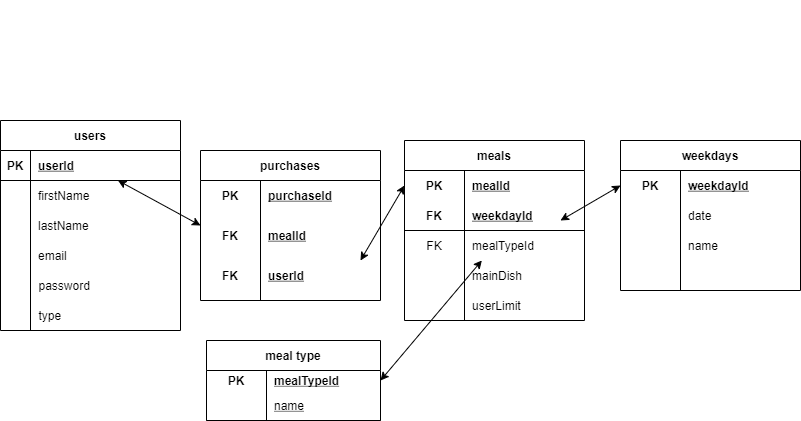

The diagram above was exported from draw.io. Its source (the exported page's mxGraphModel, read from the mxfile embedded in the PNG):
<mxGraphModel dx="1038" dy="500" grid="1" gridSize="10" guides="1" tooltips="1" connect="1" arrows="1" fold="1" page="1" pageScale="1" pageWidth="827" pageHeight="1169" math="0" shadow="0">
  <root>
    <mxCell id="0" />
    <mxCell id="1" parent="0" />
    <mxCell id="pWGAan2U71SMH0lJjc-j-7" value="" style="endArrow=classic;startArrow=classic;html=1;rounded=0;entryX=0;entryY=0.5;entryDx=0;entryDy=0;" parent="1" edge="1" source="rXzDC1S-3HmbVTUK9-Rp-5">
      <mxGeometry width="50" height="50" relative="1" as="geometry">
        <mxPoint x="140" y="288.78999999999996" as="sourcePoint" />
        <mxPoint x="200" y="285" as="targetPoint" />
      </mxGeometry>
    </mxCell>
    <mxCell id="rXzDC1S-3HmbVTUK9-Rp-19" value="" style="group" vertex="1" connectable="0" parent="1">
      <mxGeometry y="180" width="180.5" height="210" as="geometry" />
    </mxCell>
    <mxCell id="rXzDC1S-3HmbVTUK9-Rp-4" value="users" style="shape=table;startSize=30;container=1;collapsible=1;childLayout=tableLayout;fixedRows=1;rowLines=0;fontStyle=1;align=center;resizeLast=1;" vertex="1" parent="rXzDC1S-3HmbVTUK9-Rp-19">
      <mxGeometry width="180" height="210" as="geometry" />
    </mxCell>
    <mxCell id="rXzDC1S-3HmbVTUK9-Rp-5" value="" style="shape=partialRectangle;collapsible=0;dropTarget=0;pointerEvents=0;fillColor=none;top=0;left=0;bottom=1;right=0;points=[[0,0.5],[1,0.5]];portConstraint=eastwest;" vertex="1" parent="rXzDC1S-3HmbVTUK9-Rp-4">
      <mxGeometry y="30" width="180" height="30" as="geometry" />
    </mxCell>
    <mxCell id="rXzDC1S-3HmbVTUK9-Rp-6" value="PK" style="shape=partialRectangle;connectable=0;fillColor=none;top=0;left=0;bottom=0;right=0;fontStyle=1;overflow=hidden;" vertex="1" parent="rXzDC1S-3HmbVTUK9-Rp-5">
      <mxGeometry width="30" height="30" as="geometry">
        <mxRectangle width="30" height="30" as="alternateBounds" />
      </mxGeometry>
    </mxCell>
    <mxCell id="rXzDC1S-3HmbVTUK9-Rp-7" value="userId" style="shape=partialRectangle;connectable=0;fillColor=none;top=0;left=0;bottom=0;right=0;align=left;spacingLeft=6;fontStyle=5;overflow=hidden;" vertex="1" parent="rXzDC1S-3HmbVTUK9-Rp-5">
      <mxGeometry x="30" width="150" height="30" as="geometry">
        <mxRectangle width="150" height="30" as="alternateBounds" />
      </mxGeometry>
    </mxCell>
    <mxCell id="rXzDC1S-3HmbVTUK9-Rp-8" value="" style="shape=partialRectangle;collapsible=0;dropTarget=0;pointerEvents=0;fillColor=none;top=0;left=0;bottom=0;right=0;points=[[0,0.5],[1,0.5]];portConstraint=eastwest;" vertex="1" parent="rXzDC1S-3HmbVTUK9-Rp-4">
      <mxGeometry y="60" width="180" height="30" as="geometry" />
    </mxCell>
    <mxCell id="rXzDC1S-3HmbVTUK9-Rp-9" value="" style="shape=partialRectangle;connectable=0;fillColor=none;top=0;left=0;bottom=0;right=0;editable=1;overflow=hidden;" vertex="1" parent="rXzDC1S-3HmbVTUK9-Rp-8">
      <mxGeometry width="30" height="30" as="geometry">
        <mxRectangle width="30" height="30" as="alternateBounds" />
      </mxGeometry>
    </mxCell>
    <mxCell id="rXzDC1S-3HmbVTUK9-Rp-10" value="firstName" style="shape=partialRectangle;connectable=0;fillColor=none;top=0;left=0;bottom=0;right=0;align=left;spacingLeft=6;overflow=hidden;" vertex="1" parent="rXzDC1S-3HmbVTUK9-Rp-8">
      <mxGeometry x="30" width="150" height="30" as="geometry">
        <mxRectangle width="150" height="30" as="alternateBounds" />
      </mxGeometry>
    </mxCell>
    <mxCell id="rXzDC1S-3HmbVTUK9-Rp-11" value="" style="shape=partialRectangle;collapsible=0;dropTarget=0;pointerEvents=0;fillColor=none;top=0;left=0;bottom=0;right=0;points=[[0,0.5],[1,0.5]];portConstraint=eastwest;" vertex="1" parent="rXzDC1S-3HmbVTUK9-Rp-4">
      <mxGeometry y="90" width="180" height="30" as="geometry" />
    </mxCell>
    <mxCell id="rXzDC1S-3HmbVTUK9-Rp-12" value="" style="shape=partialRectangle;connectable=0;fillColor=none;top=0;left=0;bottom=0;right=0;editable=1;overflow=hidden;" vertex="1" parent="rXzDC1S-3HmbVTUK9-Rp-11">
      <mxGeometry width="30" height="30" as="geometry">
        <mxRectangle width="30" height="30" as="alternateBounds" />
      </mxGeometry>
    </mxCell>
    <mxCell id="rXzDC1S-3HmbVTUK9-Rp-13" value="lastName" style="shape=partialRectangle;connectable=0;fillColor=none;top=0;left=0;bottom=0;right=0;align=left;spacingLeft=6;overflow=hidden;" vertex="1" parent="rXzDC1S-3HmbVTUK9-Rp-11">
      <mxGeometry x="30" width="150" height="30" as="geometry">
        <mxRectangle width="150" height="30" as="alternateBounds" />
      </mxGeometry>
    </mxCell>
    <mxCell id="rXzDC1S-3HmbVTUK9-Rp-14" value="" style="shape=partialRectangle;collapsible=0;dropTarget=0;pointerEvents=0;fillColor=none;top=0;left=0;bottom=0;right=0;points=[[0,0.5],[1,0.5]];portConstraint=eastwest;" vertex="1" parent="rXzDC1S-3HmbVTUK9-Rp-4">
      <mxGeometry y="120" width="180" height="30" as="geometry" />
    </mxCell>
    <mxCell id="rXzDC1S-3HmbVTUK9-Rp-15" value="" style="shape=partialRectangle;connectable=0;fillColor=none;top=0;left=0;bottom=0;right=0;editable=1;overflow=hidden;" vertex="1" parent="rXzDC1S-3HmbVTUK9-Rp-14">
      <mxGeometry width="30" height="30" as="geometry">
        <mxRectangle width="30" height="30" as="alternateBounds" />
      </mxGeometry>
    </mxCell>
    <mxCell id="rXzDC1S-3HmbVTUK9-Rp-16" value="email" style="shape=partialRectangle;connectable=0;fillColor=none;top=0;left=0;bottom=0;right=0;align=left;spacingLeft=6;overflow=hidden;" vertex="1" parent="rXzDC1S-3HmbVTUK9-Rp-14">
      <mxGeometry x="30" width="150" height="30" as="geometry">
        <mxRectangle width="150" height="30" as="alternateBounds" />
      </mxGeometry>
    </mxCell>
    <mxCell id="rXzDC1S-3HmbVTUK9-Rp-17" value="password" style="shape=partialRectangle;connectable=0;fillColor=none;top=0;left=0;bottom=0;right=0;align=left;spacingLeft=6;overflow=hidden;" vertex="1" parent="rXzDC1S-3HmbVTUK9-Rp-19">
      <mxGeometry x="30.5" y="150" width="150" height="30" as="geometry">
        <mxRectangle width="150" height="30" as="alternateBounds" />
      </mxGeometry>
    </mxCell>
    <mxCell id="rXzDC1S-3HmbVTUK9-Rp-18" value="type" style="shape=partialRectangle;connectable=0;fillColor=none;top=0;left=0;bottom=0;right=0;align=left;spacingLeft=6;overflow=hidden;" vertex="1" parent="rXzDC1S-3HmbVTUK9-Rp-19">
      <mxGeometry x="30.5" y="180" width="150" height="30" as="geometry">
        <mxRectangle width="150" height="30" as="alternateBounds" />
      </mxGeometry>
    </mxCell>
    <mxCell id="rXzDC1S-3HmbVTUK9-Rp-68" value="" style="group" vertex="1" connectable="0" parent="1">
      <mxGeometry x="360" y="60" width="180" height="180" as="geometry" />
    </mxCell>
    <mxCell id="rXzDC1S-3HmbVTUK9-Rp-69" value="" style="group" vertex="1" connectable="0" parent="rXzDC1S-3HmbVTUK9-Rp-68">
      <mxGeometry x="44" y="140" width="180" height="180" as="geometry" />
    </mxCell>
    <mxCell id="rXzDC1S-3HmbVTUK9-Rp-52" value="meals" style="shape=table;startSize=30;container=1;collapsible=1;childLayout=tableLayout;fixedRows=1;rowLines=0;fontStyle=1;align=center;resizeLast=1;" vertex="1" parent="rXzDC1S-3HmbVTUK9-Rp-69">
      <mxGeometry width="180" height="180" as="geometry" />
    </mxCell>
    <mxCell id="rXzDC1S-3HmbVTUK9-Rp-53" value="" style="shape=partialRectangle;collapsible=0;dropTarget=0;pointerEvents=0;fillColor=none;top=0;left=0;bottom=0;right=0;points=[[0,0.5],[1,0.5]];portConstraint=eastwest;" vertex="1" parent="rXzDC1S-3HmbVTUK9-Rp-52">
      <mxGeometry y="30" width="180" height="30" as="geometry" />
    </mxCell>
    <mxCell id="rXzDC1S-3HmbVTUK9-Rp-54" value="PK" style="shape=partialRectangle;connectable=0;fillColor=none;top=0;left=0;bottom=0;right=0;fontStyle=1;overflow=hidden;" vertex="1" parent="rXzDC1S-3HmbVTUK9-Rp-53">
      <mxGeometry width="60" height="30" as="geometry">
        <mxRectangle width="60" height="30" as="alternateBounds" />
      </mxGeometry>
    </mxCell>
    <mxCell id="rXzDC1S-3HmbVTUK9-Rp-55" value="mealId" style="shape=partialRectangle;connectable=0;fillColor=none;top=0;left=0;bottom=0;right=0;align=left;spacingLeft=6;fontStyle=5;overflow=hidden;" vertex="1" parent="rXzDC1S-3HmbVTUK9-Rp-53">
      <mxGeometry x="60" width="120" height="30" as="geometry">
        <mxRectangle width="120" height="30" as="alternateBounds" />
      </mxGeometry>
    </mxCell>
    <mxCell id="rXzDC1S-3HmbVTUK9-Rp-56" value="" style="shape=partialRectangle;collapsible=0;dropTarget=0;pointerEvents=0;fillColor=none;top=0;left=0;bottom=1;right=0;points=[[0,0.5],[1,0.5]];portConstraint=eastwest;" vertex="1" parent="rXzDC1S-3HmbVTUK9-Rp-52">
      <mxGeometry y="60" width="180" height="30" as="geometry" />
    </mxCell>
    <mxCell id="rXzDC1S-3HmbVTUK9-Rp-57" value="FK" style="shape=partialRectangle;connectable=0;fillColor=none;top=0;left=0;bottom=0;right=0;fontStyle=1;overflow=hidden;" vertex="1" parent="rXzDC1S-3HmbVTUK9-Rp-56">
      <mxGeometry width="60" height="30" as="geometry">
        <mxRectangle width="60" height="30" as="alternateBounds" />
      </mxGeometry>
    </mxCell>
    <mxCell id="rXzDC1S-3HmbVTUK9-Rp-58" value="weekdayId" style="shape=partialRectangle;connectable=0;fillColor=none;top=0;left=0;bottom=0;right=0;align=left;spacingLeft=6;fontStyle=5;overflow=hidden;" vertex="1" parent="rXzDC1S-3HmbVTUK9-Rp-56">
      <mxGeometry x="60" width="120" height="30" as="geometry">
        <mxRectangle width="120" height="30" as="alternateBounds" />
      </mxGeometry>
    </mxCell>
    <mxCell id="rXzDC1S-3HmbVTUK9-Rp-59" value="" style="shape=partialRectangle;collapsible=0;dropTarget=0;pointerEvents=0;fillColor=none;top=0;left=0;bottom=0;right=0;points=[[0,0.5],[1,0.5]];portConstraint=eastwest;" vertex="1" parent="rXzDC1S-3HmbVTUK9-Rp-52">
      <mxGeometry y="90" width="180" height="30" as="geometry" />
    </mxCell>
    <mxCell id="rXzDC1S-3HmbVTUK9-Rp-60" value="FK" style="shape=partialRectangle;connectable=0;fillColor=none;top=0;left=0;bottom=0;right=0;editable=1;overflow=hidden;" vertex="1" parent="rXzDC1S-3HmbVTUK9-Rp-59">
      <mxGeometry width="60" height="30" as="geometry">
        <mxRectangle width="60" height="30" as="alternateBounds" />
      </mxGeometry>
    </mxCell>
    <mxCell id="rXzDC1S-3HmbVTUK9-Rp-61" value="mealTypeId" style="shape=partialRectangle;connectable=0;fillColor=none;top=0;left=0;bottom=0;right=0;align=left;spacingLeft=6;overflow=hidden;" vertex="1" parent="rXzDC1S-3HmbVTUK9-Rp-59">
      <mxGeometry x="60" width="120" height="30" as="geometry">
        <mxRectangle width="120" height="30" as="alternateBounds" />
      </mxGeometry>
    </mxCell>
    <mxCell id="rXzDC1S-3HmbVTUK9-Rp-62" value="" style="shape=partialRectangle;collapsible=0;dropTarget=0;pointerEvents=0;fillColor=none;top=0;left=0;bottom=0;right=0;points=[[0,0.5],[1,0.5]];portConstraint=eastwest;" vertex="1" parent="rXzDC1S-3HmbVTUK9-Rp-52">
      <mxGeometry y="120" width="180" height="30" as="geometry" />
    </mxCell>
    <mxCell id="rXzDC1S-3HmbVTUK9-Rp-63" value="" style="shape=partialRectangle;connectable=0;fillColor=none;top=0;left=0;bottom=0;right=0;editable=1;overflow=hidden;" vertex="1" parent="rXzDC1S-3HmbVTUK9-Rp-62">
      <mxGeometry width="60" height="30" as="geometry">
        <mxRectangle width="60" height="30" as="alternateBounds" />
      </mxGeometry>
    </mxCell>
    <mxCell id="rXzDC1S-3HmbVTUK9-Rp-64" value="mainDish" style="shape=partialRectangle;connectable=0;fillColor=none;top=0;left=0;bottom=0;right=0;align=left;spacingLeft=6;overflow=hidden;" vertex="1" parent="rXzDC1S-3HmbVTUK9-Rp-62">
      <mxGeometry x="60" width="120" height="30" as="geometry">
        <mxRectangle width="120" height="30" as="alternateBounds" />
      </mxGeometry>
    </mxCell>
    <mxCell id="rXzDC1S-3HmbVTUK9-Rp-67" value="userLimit" style="shape=partialRectangle;connectable=0;fillColor=none;top=0;left=0;bottom=0;right=0;align=left;spacingLeft=6;overflow=hidden;" vertex="1" parent="rXzDC1S-3HmbVTUK9-Rp-69">
      <mxGeometry x="60" y="150" width="120" height="30" as="geometry">
        <mxRectangle width="120" height="30" as="alternateBounds" />
      </mxGeometry>
    </mxCell>
    <mxCell id="rXzDC1S-3HmbVTUK9-Rp-102" value="" style="endArrow=classic;startArrow=classic;html=1;rounded=0;entryX=0;entryY=0.5;entryDx=0;entryDy=0;" edge="1" parent="rXzDC1S-3HmbVTUK9-Rp-69" target="rXzDC1S-3HmbVTUK9-Rp-53">
      <mxGeometry width="50" height="50" relative="1" as="geometry">
        <mxPoint x="-44" y="120" as="sourcePoint" />
        <mxPoint x="38.5" y="165" as="targetPoint" />
      </mxGeometry>
    </mxCell>
    <mxCell id="rXzDC1S-3HmbVTUK9-Rp-71" value="weekdays" style="shape=table;startSize=30;container=1;collapsible=1;childLayout=tableLayout;fixedRows=1;rowLines=0;fontStyle=1;align=center;resizeLast=1;" vertex="1" parent="1">
      <mxGeometry x="620" y="200" width="180" height="150" as="geometry" />
    </mxCell>
    <mxCell id="rXzDC1S-3HmbVTUK9-Rp-72" value="" style="shape=partialRectangle;collapsible=0;dropTarget=0;pointerEvents=0;fillColor=none;top=0;left=0;bottom=0;right=0;points=[[0,0.5],[1,0.5]];portConstraint=eastwest;" vertex="1" parent="rXzDC1S-3HmbVTUK9-Rp-71">
      <mxGeometry y="30" width="180" height="30" as="geometry" />
    </mxCell>
    <mxCell id="rXzDC1S-3HmbVTUK9-Rp-73" value="PK" style="shape=partialRectangle;connectable=0;fillColor=none;top=0;left=0;bottom=0;right=0;fontStyle=1;overflow=hidden;" vertex="1" parent="rXzDC1S-3HmbVTUK9-Rp-72">
      <mxGeometry width="60" height="30" as="geometry">
        <mxRectangle width="60" height="30" as="alternateBounds" />
      </mxGeometry>
    </mxCell>
    <mxCell id="rXzDC1S-3HmbVTUK9-Rp-74" value="weekdayId" style="shape=partialRectangle;connectable=0;fillColor=none;top=0;left=0;bottom=0;right=0;align=left;spacingLeft=6;fontStyle=5;overflow=hidden;" vertex="1" parent="rXzDC1S-3HmbVTUK9-Rp-72">
      <mxGeometry x="60" width="120" height="30" as="geometry">
        <mxRectangle width="120" height="30" as="alternateBounds" />
      </mxGeometry>
    </mxCell>
    <mxCell id="rXzDC1S-3HmbVTUK9-Rp-78" value="" style="shape=partialRectangle;collapsible=0;dropTarget=0;pointerEvents=0;fillColor=none;top=0;left=0;bottom=0;right=0;points=[[0,0.5],[1,0.5]];portConstraint=eastwest;" vertex="1" parent="rXzDC1S-3HmbVTUK9-Rp-71">
      <mxGeometry y="60" width="180" height="30" as="geometry" />
    </mxCell>
    <mxCell id="rXzDC1S-3HmbVTUK9-Rp-79" value="" style="shape=partialRectangle;connectable=0;fillColor=none;top=0;left=0;bottom=0;right=0;editable=1;overflow=hidden;" vertex="1" parent="rXzDC1S-3HmbVTUK9-Rp-78">
      <mxGeometry width="60" height="30" as="geometry">
        <mxRectangle width="60" height="30" as="alternateBounds" />
      </mxGeometry>
    </mxCell>
    <mxCell id="rXzDC1S-3HmbVTUK9-Rp-80" value="date" style="shape=partialRectangle;connectable=0;fillColor=none;top=0;left=0;bottom=0;right=0;align=left;spacingLeft=6;overflow=hidden;" vertex="1" parent="rXzDC1S-3HmbVTUK9-Rp-78">
      <mxGeometry x="60" width="120" height="30" as="geometry">
        <mxRectangle width="120" height="30" as="alternateBounds" />
      </mxGeometry>
    </mxCell>
    <mxCell id="rXzDC1S-3HmbVTUK9-Rp-81" value="" style="shape=partialRectangle;collapsible=0;dropTarget=0;pointerEvents=0;fillColor=none;top=0;left=0;bottom=0;right=0;points=[[0,0.5],[1,0.5]];portConstraint=eastwest;" vertex="1" parent="rXzDC1S-3HmbVTUK9-Rp-71">
      <mxGeometry y="90" width="180" height="30" as="geometry" />
    </mxCell>
    <mxCell id="rXzDC1S-3HmbVTUK9-Rp-82" value="" style="shape=partialRectangle;connectable=0;fillColor=none;top=0;left=0;bottom=0;right=0;editable=1;overflow=hidden;" vertex="1" parent="rXzDC1S-3HmbVTUK9-Rp-81">
      <mxGeometry width="60" height="30" as="geometry">
        <mxRectangle width="60" height="30" as="alternateBounds" />
      </mxGeometry>
    </mxCell>
    <mxCell id="rXzDC1S-3HmbVTUK9-Rp-83" value="" style="shape=partialRectangle;connectable=0;fillColor=none;top=0;left=0;bottom=0;right=0;align=left;spacingLeft=6;overflow=hidden;" vertex="1" parent="rXzDC1S-3HmbVTUK9-Rp-81">
      <mxGeometry x="60" width="120" height="30" as="geometry">
        <mxRectangle width="120" height="30" as="alternateBounds" />
      </mxGeometry>
    </mxCell>
    <mxCell id="rXzDC1S-3HmbVTUK9-Rp-85" value="meal type" style="shape=table;startSize=30;container=1;collapsible=1;childLayout=tableLayout;fixedRows=1;rowLines=0;fontStyle=1;align=center;resizeLast=1;strokeColor=default;" vertex="1" parent="1">
      <mxGeometry x="206" y="400" width="174" height="80" as="geometry" />
    </mxCell>
    <mxCell id="rXzDC1S-3HmbVTUK9-Rp-86" value="" style="shape=partialRectangle;collapsible=0;dropTarget=0;pointerEvents=0;fillColor=none;top=0;left=0;bottom=0;right=0;points=[[0,0.5],[1,0.5]];portConstraint=eastwest;" vertex="1" parent="rXzDC1S-3HmbVTUK9-Rp-85">
      <mxGeometry y="30" width="174" height="20" as="geometry" />
    </mxCell>
    <mxCell id="rXzDC1S-3HmbVTUK9-Rp-87" value="PK" style="shape=partialRectangle;connectable=0;fillColor=none;top=0;left=0;bottom=0;right=0;fontStyle=1;overflow=hidden;" vertex="1" parent="rXzDC1S-3HmbVTUK9-Rp-86">
      <mxGeometry width="60" height="20" as="geometry">
        <mxRectangle width="60" height="20" as="alternateBounds" />
      </mxGeometry>
    </mxCell>
    <mxCell id="rXzDC1S-3HmbVTUK9-Rp-88" value="mealTypeId" style="shape=partialRectangle;connectable=0;fillColor=none;top=0;left=0;bottom=0;right=0;align=left;spacingLeft=6;fontStyle=5;overflow=hidden;" vertex="1" parent="rXzDC1S-3HmbVTUK9-Rp-86">
      <mxGeometry x="60" width="114" height="20" as="geometry">
        <mxRectangle width="114" height="20" as="alternateBounds" />
      </mxGeometry>
    </mxCell>
    <mxCell id="rXzDC1S-3HmbVTUK9-Rp-89" value="" style="shape=partialRectangle;collapsible=0;dropTarget=0;pointerEvents=0;fillColor=none;top=0;left=0;bottom=1;right=0;points=[[0,0.5],[1,0.5]];portConstraint=eastwest;" vertex="1" parent="rXzDC1S-3HmbVTUK9-Rp-85">
      <mxGeometry y="50" width="174" height="30" as="geometry" />
    </mxCell>
    <mxCell id="rXzDC1S-3HmbVTUK9-Rp-90" value="" style="shape=partialRectangle;connectable=0;fillColor=none;top=0;left=0;bottom=0;right=0;fontStyle=1;overflow=hidden;" vertex="1" parent="rXzDC1S-3HmbVTUK9-Rp-89">
      <mxGeometry width="60" height="30" as="geometry">
        <mxRectangle width="60" height="30" as="alternateBounds" />
      </mxGeometry>
    </mxCell>
    <mxCell id="rXzDC1S-3HmbVTUK9-Rp-91" value="name" style="shape=partialRectangle;connectable=0;fillColor=none;top=0;left=0;bottom=0;right=0;align=left;spacingLeft=6;fontStyle=4;overflow=hidden;fontColor=default;" vertex="1" parent="rXzDC1S-3HmbVTUK9-Rp-89">
      <mxGeometry x="60" width="114" height="30" as="geometry">
        <mxRectangle width="114" height="30" as="alternateBounds" />
      </mxGeometry>
    </mxCell>
    <mxCell id="rXzDC1S-3HmbVTUK9-Rp-104" value="" style="endArrow=classic;startArrow=classic;html=1;rounded=0;entryX=0;entryY=0.5;entryDx=0;entryDy=0;" edge="1" parent="1" target="rXzDC1S-3HmbVTUK9-Rp-72">
      <mxGeometry width="50" height="50" relative="1" as="geometry">
        <mxPoint x="560" y="280" as="sourcePoint" />
        <mxPoint x="642.5" y="325" as="targetPoint" />
      </mxGeometry>
    </mxCell>
    <mxCell id="rXzDC1S-3HmbVTUK9-Rp-105" value="name" style="shape=partialRectangle;connectable=0;fillColor=none;top=0;left=0;bottom=0;right=0;align=left;spacingLeft=6;overflow=hidden;" vertex="1" parent="1">
      <mxGeometry x="680" y="290" width="120" height="30" as="geometry">
        <mxRectangle width="120" height="30" as="alternateBounds" />
      </mxGeometry>
    </mxCell>
    <mxCell id="rXzDC1S-3HmbVTUK9-Rp-106" value="" style="endArrow=classic;startArrow=classic;html=1;rounded=0;entryX=1;entryY=0.5;entryDx=0;entryDy=0;" edge="1" parent="1" source="rXzDC1S-3HmbVTUK9-Rp-59" target="rXzDC1S-3HmbVTUK9-Rp-86">
      <mxGeometry width="50" height="50" relative="1" as="geometry">
        <mxPoint x="408.75" y="450" as="sourcePoint" />
        <mxPoint x="491.25" y="495" as="targetPoint" />
      </mxGeometry>
    </mxCell>
    <mxCell id="rXzDC1S-3HmbVTUK9-Rp-36" value="purchases" style="shape=table;startSize=30;container=1;collapsible=1;childLayout=tableLayout;fixedRows=1;rowLines=0;fontStyle=1;align=center;resizeLast=1;strokeColor=default;" vertex="1" parent="1">
      <mxGeometry x="200" y="210" width="180" height="150" as="geometry" />
    </mxCell>
    <mxCell id="rXzDC1S-3HmbVTUK9-Rp-37" value="" style="shape=partialRectangle;collapsible=0;dropTarget=0;pointerEvents=0;fillColor=none;top=0;left=0;bottom=0;right=0;points=[[0,0.5],[1,0.5]];portConstraint=eastwest;" vertex="1" parent="rXzDC1S-3HmbVTUK9-Rp-36">
      <mxGeometry y="30" width="180" height="30" as="geometry" />
    </mxCell>
    <mxCell id="rXzDC1S-3HmbVTUK9-Rp-38" value="PK" style="shape=partialRectangle;connectable=0;fillColor=none;top=0;left=0;bottom=0;right=0;fontStyle=1;overflow=hidden;" vertex="1" parent="rXzDC1S-3HmbVTUK9-Rp-37">
      <mxGeometry width="60" height="30" as="geometry">
        <mxRectangle width="60" height="30" as="alternateBounds" />
      </mxGeometry>
    </mxCell>
    <mxCell id="rXzDC1S-3HmbVTUK9-Rp-39" value="purchaseId" style="shape=partialRectangle;connectable=0;fillColor=none;top=0;left=0;bottom=0;right=0;align=left;spacingLeft=6;fontStyle=5;overflow=hidden;" vertex="1" parent="rXzDC1S-3HmbVTUK9-Rp-37">
      <mxGeometry x="60" width="120" height="30" as="geometry">
        <mxRectangle width="120" height="30" as="alternateBounds" />
      </mxGeometry>
    </mxCell>
    <mxCell id="rXzDC1S-3HmbVTUK9-Rp-43" value="" style="shape=partialRectangle;collapsible=0;dropTarget=0;pointerEvents=0;fillColor=none;top=0;left=0;bottom=0;right=0;points=[[0,0.5],[1,0.5]];portConstraint=eastwest;" vertex="1" parent="rXzDC1S-3HmbVTUK9-Rp-36">
      <mxGeometry y="60" width="180" height="30" as="geometry" />
    </mxCell>
    <mxCell id="rXzDC1S-3HmbVTUK9-Rp-44" value="" style="shape=partialRectangle;connectable=0;fillColor=none;top=0;left=0;bottom=0;right=0;editable=1;overflow=hidden;" vertex="1" parent="rXzDC1S-3HmbVTUK9-Rp-43">
      <mxGeometry width="60" height="30" as="geometry">
        <mxRectangle width="60" height="30" as="alternateBounds" />
      </mxGeometry>
    </mxCell>
    <mxCell id="rXzDC1S-3HmbVTUK9-Rp-45" value="" style="shape=partialRectangle;connectable=0;fillColor=none;top=0;left=0;bottom=0;right=0;align=left;spacingLeft=6;overflow=hidden;" vertex="1" parent="rXzDC1S-3HmbVTUK9-Rp-43">
      <mxGeometry x="60" width="120" height="30" as="geometry">
        <mxRectangle width="120" height="30" as="alternateBounds" />
      </mxGeometry>
    </mxCell>
    <mxCell id="rXzDC1S-3HmbVTUK9-Rp-46" value="" style="shape=partialRectangle;collapsible=0;dropTarget=0;pointerEvents=0;fillColor=none;top=0;left=0;bottom=0;right=0;points=[[0,0.5],[1,0.5]];portConstraint=eastwest;" vertex="1" parent="rXzDC1S-3HmbVTUK9-Rp-36">
      <mxGeometry y="90" width="180" height="30" as="geometry" />
    </mxCell>
    <mxCell id="rXzDC1S-3HmbVTUK9-Rp-47" value="" style="shape=partialRectangle;connectable=0;fillColor=none;top=0;left=0;bottom=0;right=0;editable=1;overflow=hidden;" vertex="1" parent="rXzDC1S-3HmbVTUK9-Rp-46">
      <mxGeometry width="60" height="30" as="geometry">
        <mxRectangle width="60" height="30" as="alternateBounds" />
      </mxGeometry>
    </mxCell>
    <mxCell id="rXzDC1S-3HmbVTUK9-Rp-48" value="" style="shape=partialRectangle;connectable=0;fillColor=none;top=0;left=0;bottom=0;right=0;align=left;spacingLeft=6;overflow=hidden;" vertex="1" parent="rXzDC1S-3HmbVTUK9-Rp-46">
      <mxGeometry x="60" width="120" height="30" as="geometry">
        <mxRectangle width="120" height="30" as="alternateBounds" />
      </mxGeometry>
    </mxCell>
    <mxCell id="rXzDC1S-3HmbVTUK9-Rp-49" value="mealId" style="shape=partialRectangle;connectable=0;fillColor=none;top=0;left=0;bottom=0;right=0;align=left;spacingLeft=6;fontStyle=5;overflow=hidden;strokeColor=none;" vertex="1" parent="1">
      <mxGeometry x="260" y="280" width="120" height="30" as="geometry">
        <mxRectangle width="120" height="30" as="alternateBounds" />
      </mxGeometry>
    </mxCell>
    <mxCell id="rXzDC1S-3HmbVTUK9-Rp-107" value="userId" style="shape=partialRectangle;connectable=0;fillColor=none;top=0;left=0;bottom=0;right=0;align=left;spacingLeft=6;fontStyle=5;overflow=hidden;strokeColor=none;" vertex="1" parent="1">
      <mxGeometry x="260" y="320" width="120" height="30" as="geometry">
        <mxRectangle width="120" height="30" as="alternateBounds" />
      </mxGeometry>
    </mxCell>
    <mxCell id="rXzDC1S-3HmbVTUK9-Rp-108" value="FK" style="shape=partialRectangle;connectable=0;fillColor=none;top=0;left=0;bottom=0;right=0;fontStyle=1;overflow=hidden;" vertex="1" parent="1">
      <mxGeometry x="200" y="280" width="60" height="30" as="geometry">
        <mxRectangle width="60" height="30" as="alternateBounds" />
      </mxGeometry>
    </mxCell>
    <mxCell id="rXzDC1S-3HmbVTUK9-Rp-109" value="FK" style="shape=partialRectangle;connectable=0;fillColor=none;top=0;left=0;bottom=0;right=0;fontStyle=1;overflow=hidden;" vertex="1" parent="1">
      <mxGeometry x="200" y="320" width="60" height="30" as="geometry">
        <mxRectangle width="60" height="30" as="alternateBounds" />
      </mxGeometry>
    </mxCell>
  </root>
</mxGraphModel>